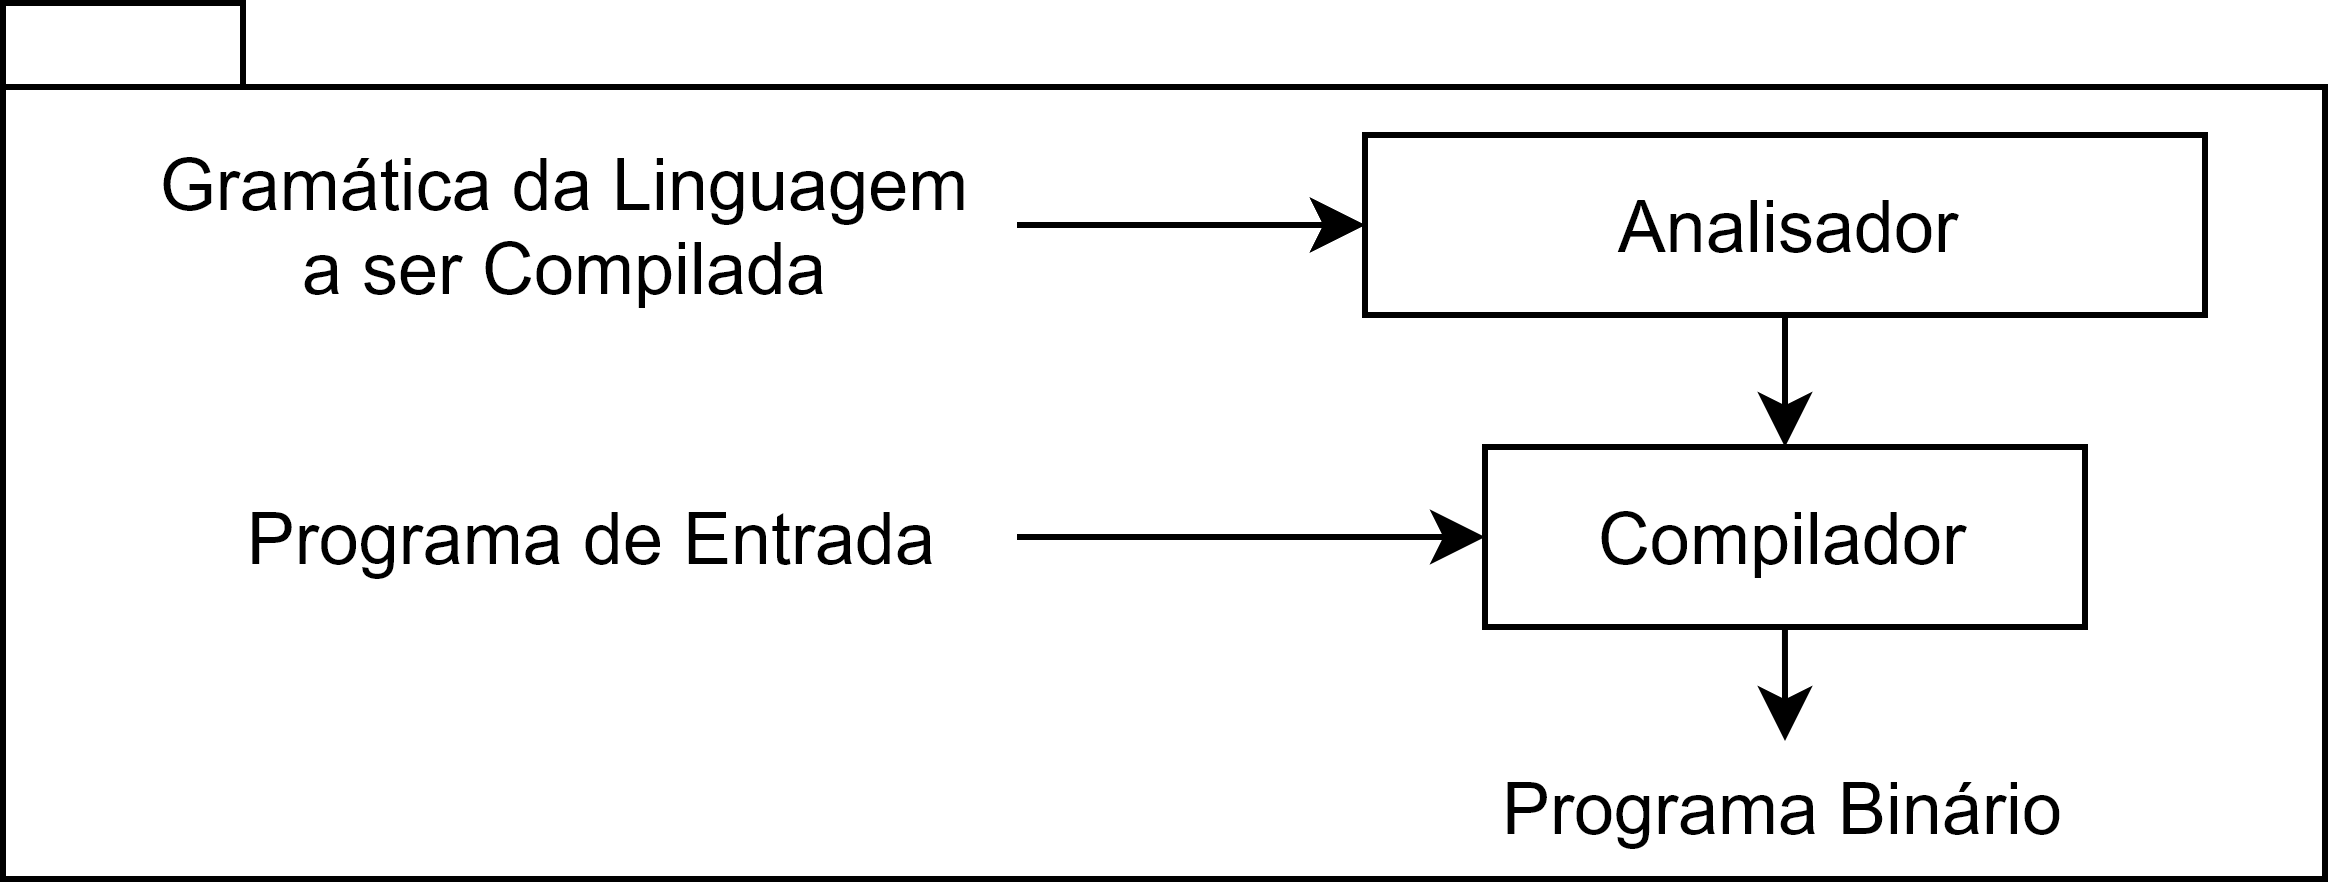

The diagram above was exported from draw.io. Its source (the exported page's mxGraphModel, read from the mxfile embedded in the PNG):
<mxGraphModel dx="1662" dy="856" grid="0" gridSize="10" guides="1" tooltips="1" connect="1" arrows="1" fold="1" page="1" pageScale="1" pageWidth="850" pageHeight="1100" background="#ffffff" math="0" shadow="0">
  <root>
    <mxCell id="0" />
    <mxCell id="1" parent="0" />
    <mxCell id="2" value="" style="shape=folder;fontStyle=1;spacingTop=10;tabWidth=40;tabHeight=14;tabPosition=left;html=1;" vertex="1" parent="1">
      <mxGeometry x="173" y="327" width="387" height="146" as="geometry" />
    </mxCell>
    <mxCell id="3" style="edgeStyle=orthogonalEdgeStyle;rounded=0;html=1;jettySize=auto;orthogonalLoop=1;" edge="1" source="4" target="9" parent="1">
      <mxGeometry relative="1" as="geometry" />
    </mxCell>
    <mxCell id="4" value="Analisador" style="rounded=0;whiteSpace=wrap;html=1;" vertex="1" parent="1">
      <mxGeometry x="400" y="349" width="140" height="30" as="geometry" />
    </mxCell>
    <mxCell id="5" style="edgeStyle=orthogonalEdgeStyle;rounded=0;html=1;jettySize=auto;orthogonalLoop=1;" edge="1" source="7" target="4" parent="1">
      <mxGeometry relative="1" as="geometry">
        <mxPoint x="470" y="332" as="sourcePoint" />
        <Array as="points" />
      </mxGeometry>
    </mxCell>
    <mxCell id="6" value="" style="edgeStyle=orthogonalEdgeStyle;rounded=0;orthogonalLoop=1;jettySize=auto;html=1;" edge="1" source="7" target="4" parent="1">
      <mxGeometry relative="1" as="geometry" />
    </mxCell>
    <mxCell id="7" value="Gramática da Linguagem&lt;br&gt;a ser Compilada" style="text;html=1;strokeColor=none;fillColor=none;align=center;verticalAlign=middle;whiteSpace=wrap;rounded=0;" vertex="1" parent="1">
      <mxGeometry x="190" y="351.5" width="152" height="25" as="geometry" />
    </mxCell>
    <mxCell id="8" style="edgeStyle=orthogonalEdgeStyle;rounded=0;html=1;jettySize=auto;orthogonalLoop=1;" edge="1" parent="1">
      <mxGeometry relative="1" as="geometry">
        <mxPoint x="469.9910313901346" y="430" as="sourcePoint" />
        <mxPoint x="470" y="450" as="targetPoint" />
      </mxGeometry>
    </mxCell>
    <mxCell id="9" value="Compilador" style="rounded=0;whiteSpace=wrap;html=1;" vertex="1" parent="1">
      <mxGeometry x="420" y="401" width="100" height="30" as="geometry" />
    </mxCell>
    <mxCell id="10" style="edgeStyle=orthogonalEdgeStyle;rounded=0;html=1;entryX=0;entryY=0.5;jettySize=auto;orthogonalLoop=1;" edge="1" source="11" target="9" parent="1">
      <mxGeometry relative="1" as="geometry" />
    </mxCell>
    <mxCell id="11" value="Programa de Entrada" style="text;html=1;strokeColor=none;fillColor=none;align=center;verticalAlign=middle;whiteSpace=wrap;rounded=0;" vertex="1" parent="1">
      <mxGeometry x="201" y="406" width="141" height="20" as="geometry" />
    </mxCell>
    <mxCell id="12" value="Programa Binário" style="text;html=1;strokeColor=none;fillColor=none;align=center;verticalAlign=middle;whiteSpace=wrap;rounded=0;" vertex="1" parent="1">
      <mxGeometry x="400" y="451" width="140" height="19" as="geometry" />
    </mxCell>
  </root>
</mxGraphModel>